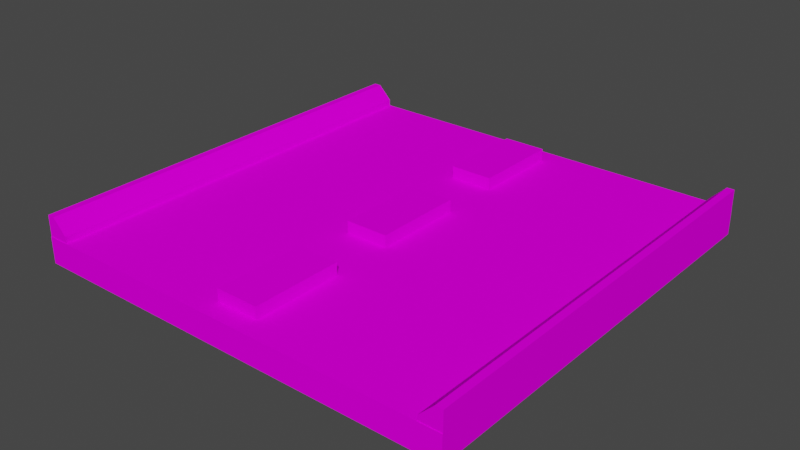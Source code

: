 # Source: road-2oo.blend  (saved by Blender 3.6.13; exported with 4.5.12 LTS)
import bpy
from mathutils import Matrix  # noqa: F401  (used for matrix-valued properties, if any)

bpy.ops.wm.read_factory_settings(use_empty=True)
scene = bpy.context.scene
scene.name = 'Scene'

# ---- collections
col_collection = bpy.data.collections.new('Collection'); scene.collection.children.link(col_collection)

# ---- images (referenced by path relative to the original .blend; pixels are not part of the script)
import os
ASSET_DIR = os.environ.get("B2B_ASSET_DIR", "")  # directory of the original .blend (textures are referenced by path, not embedded)
HERE = os.path.dirname(os.path.abspath(__file__))  # packed textures are extracted next to this script under _unpacked/

def load_image(name, relpath, width, height, colorspace="sRGB"):
    """Load a texture the original file referenced (path relative to the .blend, or extracted next to this script)."""
    p = next((c for c in (os.path.join(HERE, relpath), os.path.join(ASSET_DIR, relpath)) if relpath and os.path.exists(c)), "")
    if p:
        img = bpy.data.images.load(p, check_existing=True)
        img.name = name
    else:  # same state as the original file: an image datablock whose file is absent (Cycles renders it pink)
        img = bpy.data.images.new(name, width, height)
        img.source = "FILE"
        img.filepath = "//" + (relpath or name)
    img.colorspace_settings.name = colorspace
    return img
img_palitra_png = load_image('palitra.png', 'palitra.png', 1024, 1024, 'sRGB')

# ---- materials (node trees are filled in below, after node groups)
mat_default = bpy.data.materials.new('default')
mat_default.use_backface_culling = True
mat_default.use_transparent_shadow = False

# ---- material node trees
mat_default.use_nodes = True; mat_default.node_tree.nodes.clear()
_N = mat_default.node_tree.nodes; _L = mat_default.node_tree.links
n0 = _N.new('ShaderNodeBsdfPrincipled'); n0.name = 'Principled BSDF'; n0.location = (10, 300)
n0.distribution = 'GGX'
n0.subsurface_method = 'RANDOM_WALK_SKIN'
n0.inputs[2].default_value = 1.0
n0.inputs[3].default_value = 0.0
n0.inputs[11].default_value = 1.01
n0.inputs[13].default_value = 0.0
n0.inputs[20].default_value = 0.0
n0.inputs[27].default_value = (0.0, 0.0, 0.0, 1.0)
n0.inputs[28].default_value = 1.0
n1 = _N.new('ShaderNodeOutputMaterial'); n1.name = 'Material Output'; n1.location = (300, 300)
n2 = _N.new('ShaderNodeTexImage'); n2.name = 'Image Texture'; n2.location = (-280, 279)
n2.image = img_palitra_png
n2.interpolation = 'Closest'
_L.new(n0.outputs[0], n1.inputs[0])
_L.new(n2.outputs[0], n0.inputs[0])
n1.is_active_output = True

# ---- world
world_world = bpy.data.worlds.new('World'); scene.world = world_world
world_world.use_nodes = True; world_world.node_tree.nodes.clear()
_N = world_world.node_tree.nodes; _L = world_world.node_tree.links
n0 = _N.new('ShaderNodeOutputWorld'); n0.name = 'World Output'; n0.location = (300, 300)
n1 = _N.new('ShaderNodeBackground'); n1.name = 'Background'; n1.location = (10, 300)
n1.inputs[0].default_value = (0.05088, 0.05088, 0.05088, 1.0)
_L.new(n1.outputs[0], n0.inputs[0])
n0.is_active_output = True
world_world.color = (0.05088, 0.05088, 0.05088)
world_world.use_sun_shadow = False
world_world.sun_shadow_jitter_overblur = 0.0

# ---- meshes
me_cube_001 = bpy.data.meshes.new('Cube.001')
me_cube_001.from_pydata([(-1.0, -1.0, -1.0), (-1.0, -1.0, 1.0), (-1.0, 1.0, -1.0), (-1.0, 1.0, 1.0), (1.0, -1.0, -1.0), (1.0, -1.0, 1.0), (1.0, 1.0, -1.0), (1.0, 1.0, 1.0)], [], [(0, 1, 3, 2), (2, 3, 7, 6), (6, 7, 5, 4), (4, 5, 1, 0), (2, 6, 4, 0), (7, 3, 1, 5)])
_uv = me_cube_001.uv_layers.new(name='UVMap')
_uv.uv.foreach_set('vector', [0.475, 0.9437, 0.475, 0.9437, 0.475, 0.9437, 0.475, 0.9437, 0.475, 0.9437, 0.475, 0.9437, 0.475, 0.9437, 0.475, 0.9437, 0.475, 0.9437, 0.475, 0.9437, 0.475, 0.9437, 0.475, 0.9437, 0.475, 0.9437, 0.475, 0.9437, 0.475, 0.9437, 0.475, 0.9437, 0.475, 0.9437, 0.475, 0.9437, 0.475, 0.9437, 0.475, 0.9437, 0.475, 0.9437, 0.475, 0.9437, 0.475, 0.9437, 0.475, 0.9437])
me_cube_001.materials.append(mat_default)
me_cube_001.update()
me_cube_002 = bpy.data.meshes.new('Cube.002')
me_cube_002.from_pydata([(-1.0, -1.0, -1.0), (-1.0, -1.0, 1.0), (-1.0, 1.0, -1.0), (-1.0, 1.0, 1.0), (1.0, -1.0, -1.0), (1.0, -1.0, 1.0), (1.0, 1.0, -1.0), (1.0, 1.0, 1.0)], [], [(0, 1, 3, 2), (2, 3, 7, 6), (6, 7, 5, 4), (4, 5, 1, 0), (2, 6, 4, 0), (7, 3, 1, 5)])
_uv = me_cube_002.uv_layers.new(name='UVMap')
_uv.uv.foreach_set('vector', [0.05625, 0.9437, 0.05625, 0.9437, 0.05625, 0.9437, 0.05625, 0.9437, 0.05625, 0.9437, 0.05625, 0.9437, 0.05625, 0.9437, 0.05625, 0.9437, 0.05625, 0.9437, 0.05625, 0.9437, 0.05625, 0.9437, 0.05625, 0.9437, 0.05625, 0.9437, 0.05625, 0.9437, 0.05625, 0.9437, 0.05625, 0.9437, 0.05625, 0.9437, 0.05625, 0.9437, 0.05625, 0.9437, 0.05625, 0.9437, 0.05625, 0.9437, 0.05625, 0.9437, 0.05625, 0.9437, 0.05625, 0.9437])
me_cube_002.materials.append(mat_default)
me_cube_002.update()
me_cube_003 = bpy.data.meshes.new('Cube.003')
me_cube_003.from_pydata([(-1.0, -1.0, -1.0), (-1.0, -1.0, 1.0), (-1.0, 1.0, -1.0), (-1.0, 1.0, 1.0), (1.0, -1.0, -1.0), (1.0, -1.0, 1.0), (1.0, 1.0, -1.0), (1.0, 1.0, 1.0)], [], [(0, 1, 3, 2), (2, 3, 7, 6), (6, 7, 5, 4), (4, 5, 1, 0), (2, 6, 4, 0), (7, 3, 1, 5)])
_uv = me_cube_003.uv_layers.new(name='UVMap')
_uv.uv.foreach_set('vector', [0.05625, 0.9437, 0.05625, 0.9437, 0.05625, 0.9437, 0.05625, 0.9437, 0.05625, 0.9437, 0.05625, 0.9437, 0.05625, 0.9437, 0.05625, 0.9437, 0.05625, 0.9437, 0.05625, 0.9437, 0.05625, 0.9437, 0.05625, 0.9437, 0.05625, 0.9437, 0.05625, 0.9437, 0.05625, 0.9437, 0.05625, 0.9437, 0.05625, 0.9437, 0.05625, 0.9437, 0.05625, 0.9437, 0.05625, 0.9437, 0.05625, 0.9437, 0.05625, 0.9437, 0.05625, 0.9437, 0.05625, 0.9437])
me_cube_003.materials.append(mat_default)
me_cube_003.update()
me_cube_004 = bpy.data.meshes.new('Cube.004')
me_cube_004.from_pydata([(-1.0, -1.0, -1.0), (-1.0, -1.0, 1.0), (-1.0, 1.0, -1.0), (-1.0, 1.0, 1.0), (1.0, -1.0, -1.0), (1.0, -1.0, 1.0), (1.0, 1.0, -1.0), (1.0, 1.0, 1.0)], [], [(0, 1, 3, 2), (2, 3, 7, 6), (6, 7, 5, 4), (4, 5, 1, 0), (2, 6, 4, 0), (7, 3, 1, 5)])
_uv = me_cube_004.uv_layers.new(name='UVMap')
_uv.uv.foreach_set('vector', [0.05625, 0.9437, 0.05625, 0.9437, 0.05625, 0.9437, 0.05625, 0.9437, 0.05625, 0.9437, 0.05625, 0.9437, 0.05625, 0.9437, 0.05625, 0.9437, 0.05625, 0.9437, 0.05625, 0.9437, 0.05625, 0.9437, 0.05625, 0.9437, 0.05625, 0.9437, 0.05625, 0.9437, 0.05625, 0.9437, 0.05625, 0.9437, 0.05625, 0.9437, 0.05625, 0.9437, 0.05625, 0.9437, 0.05625, 0.9437, 0.05625, 0.9437, 0.05625, 0.9437, 0.05625, 0.9437, 0.05625, 0.9437])
me_cube_004.materials.append(mat_default)
me_cube_004.update()
me_cube_005 = bpy.data.meshes.new('Cube.005')
me_cube_005.from_pydata([(-1.064, -1.0, -0.9365), (-1.064, 1.0, -0.9365), (0.9365, -1.0, -0.9365), (0.9365, -1.0, 1.064), (0.9365, 1.0, -0.9365), (0.9365, 1.0, 1.064), (0.2541, -1.0, 1.064), (-1.064, -1.0, -0.2541), (-1.064, 1.0, -0.2541), (0.2541, 1.0, 1.064)], [], [(5, 9, 6, 3), (4, 5, 3, 2), (0, 7, 8, 1), (1, 4, 2, 0), (1, 8, 9, 5, 4), (6, 9, 8, 7), (2, 3, 6, 7, 0)])
_uv = me_cube_005.uv_layers.new(name='UVMap')
_uv.uv.foreach_set('vector', [0.3563, 0.9437, 0.3563, 0.9437, 0.3563, 0.9437, 0.3563, 0.9437, 0.3563, 0.9437, 0.3563, 0.9437, 0.3563, 0.9437, 0.3563, 0.9437, 0.3563, 0.9437, 0.3563, 0.9437, 0.3563, 0.9437, 0.3563, 0.9437, 0.3563, 0.9437, 0.3563, 0.9437, 0.3563, 0.9437, 0.3563, 0.9437, 0.3563, 0.9437, 0.3563, 0.9437, 0.3563, 0.9437, 0.3563, 0.9437, 0.3563, 0.9437, 0.3563, 0.9437, 0.3563, 0.9437, 0.3563, 0.9437, 0.3563, 0.9437, 0.3563, 0.9437, 0.3563, 0.9437, 0.3563, 0.9437, 0.3563, 0.9437, 0.3563, 0.9437])
me_cube_005.materials.append(mat_default)
me_cube_005.update()
me_cube_006 = bpy.data.meshes.new('Cube.006')
me_cube_006.from_pydata([(-0.9365, -1.0, -0.9365), (-0.9365, -1.0, 1.064), (-0.9365, 1.0, -0.9365), (-0.9365, 1.0, 1.064), (1.064, -1.0, -0.9365), (1.064, 1.0, -0.9365), (1.064, -1.0, -0.2541), (-0.2541, -1.0, 1.064), (-0.2541, 1.0, 1.064), (1.064, 1.0, -0.2541)], [], [(0, 1, 3, 2), (4, 6, 7, 1, 0), (2, 3, 8, 9, 5), (2, 5, 4, 0), (5, 9, 6, 4), (8, 7, 6, 9), (8, 3, 1, 7)])
_uv = me_cube_006.uv_layers.new(name='UVMap')
_uv.uv.foreach_set('vector', [0.3563, 0.9437, 0.3563, 0.9437, 0.3563, 0.9437, 0.3563, 0.9437, 0.3563, 0.9437, 0.3563, 0.9437, 0.3563, 0.9437, 0.3563, 0.9437, 0.3563, 0.9437, 0.3563, 0.9437, 0.3563, 0.9437, 0.3563, 0.9437, 0.3563, 0.9437, 0.3563, 0.9437, 0.3563, 0.9437, 0.3563, 0.9437, 0.3563, 0.9437, 0.3563, 0.9437, 0.3563, 0.9437, 0.3563, 0.9437, 0.3563, 0.9437, 0.3563, 0.9437, 0.3563, 0.9437, 0.3563, 0.9437, 0.3563, 0.9437, 0.3563, 0.9437, 0.3563, 0.9437, 0.3563, 0.9437, 0.3563, 0.9437, 0.3563, 0.9437])
me_cube_006.materials.append(mat_default)
me_cube_006.update()

# ---- objects
ob_cube = bpy.data.objects.new('Cube', me_cube_001)
ob_cube_001 = bpy.data.objects.new('Cube.001', me_cube_002)
ob_cube_002 = bpy.data.objects.new('Cube.002', me_cube_003)
ob_cube_003 = bpy.data.objects.new('Cube.003', me_cube_004)
ob_cube_004 = bpy.data.objects.new('Cube.004', me_cube_005)
ob_cube_005 = bpy.data.objects.new('Cube.005', me_cube_006)

# ---- transforms, parenting, visibility, modifiers, constraints
ob_cube.location = (0.0, 0.0, 0.0)
ob_cube.scale = (1.0, 1.0, 0.06139)
ob_cube_001.location = (0.0, -0.7, 0.06661)
ob_cube_001.scale = (0.1, 0.21, 0.05071)
ob_cube_002.location = (0.0, 0.0, 0.06661)
ob_cube_002.scale = (0.1, 0.21, 0.05071)
ob_cube_003.location = (0.0, 0.7, 0.06661)
ob_cube_003.scale = (0.1, 0.21, 0.05071)
ob_cube_004.location = (0.9532, 0.0, 0.09682)
ob_cube_004.scale = (0.05, 0.9976, 0.05)
ob_cube_005.location = (-0.9532, 0.0, 0.1047)
ob_cube_005.scale = (0.05, 0.9976, 0.05)

# ---- collection membership
col_collection.objects.link(ob_cube)
col_collection.objects.link(ob_cube_001)
col_collection.objects.link(ob_cube_002)
col_collection.objects.link(ob_cube_003)
col_collection.objects.link(ob_cube_004)
col_collection.objects.link(ob_cube_005)

# ---- scene / render settings (as saved in the file)
scene.frame_start = 1; scene.frame_end = 250; scene.frame_set(1)
scene.render.engine = 'BLENDER_EEVEE_NEXT'
scene.cycles.sampling_pattern = 'TABULATED_SOBOL'
scene.view_settings.view_transform = 'Filmic'
bpy.context.view_layer.update()

# ---- added for rendering (the .blend has no active camera and no usable light): camera, sun
cam_auto = bpy.data.cameras.new('AutoCamera')
cam_auto.lens = 50.0
cam_auto.sensor_width = 36.0
cam_auto.clip_end = 1000.0
ob_auto_camera = bpy.data.objects.new('AutoCamera', cam_auto)
scene.collection.objects.link(ob_auto_camera)
ob_auto_camera.location = (2.62478, -3.14974, 2.14806)
ob_auto_camera.rotation_euler = (1.09748, -7.21219e-08, 0.694738)
scene.camera = ob_auto_camera
light_auto_sun = bpy.data.lights.new('AutoSun', 'SUN')
light_auto_sun.energy = 3.0
light_auto_sun.angle = 0.0523599
ob_auto_sun = bpy.data.objects.new('AutoSun', light_auto_sun)
scene.collection.objects.link(ob_auto_sun)
ob_auto_sun.rotation_euler = (0.872665, 0.174533, 0.523599)
bpy.context.view_layer.update()

